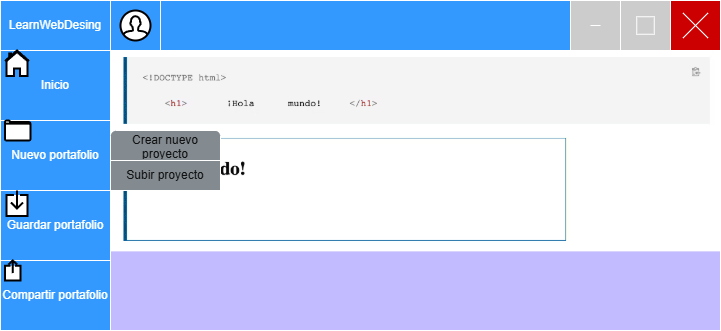

The diagram above was exported from draw.io. Its source (the exported page's mxGraphModel, read from the mxfile embedded in the PNG):
<mxGraphModel dx="1042" dy="574" grid="1" gridSize="10" guides="1" tooltips="1" connect="1" arrows="1" fold="1" page="1" pageScale="1" pageWidth="827" pageHeight="1169" math="0" shadow="0">
  <root>
    <mxCell id="0" />
    <mxCell id="1" parent="0" />
    <mxCell id="_J75SileCBKUyFFcmqpw-36" value="" style="rounded=0;whiteSpace=wrap;html=1;fillColor=light-dark(#FFFFFF,#C2BBFF);" parent="1" vertex="1">
      <mxGeometry x="40" y="40" width="720" height="330" as="geometry" />
    </mxCell>
    <mxCell id="_J75SileCBKUyFFcmqpw-89" value="" style="shape=image;verticalLabelPosition=bottom;labelBackgroundColor=default;verticalAlign=top;aspect=fixed;imageAspect=0;image=data:image/avif,(base64 omitted: 11944 chars);" parent="1" vertex="1">
      <mxGeometry x="150" y="90" width="610" height="201.37" as="geometry" />
    </mxCell>
    <mxCell id="_J75SileCBKUyFFcmqpw-55" value="" style="whiteSpace=wrap;html=1;aspect=fixed;" parent="1" vertex="1">
      <mxGeometry x="150" y="40" width="50" height="50" as="geometry" />
    </mxCell>
    <mxCell id="_J75SileCBKUyFFcmqpw-37" value="" style="rounded=0;whiteSpace=wrap;html=1;fillColor=light-dark(#FFFFFF,#3399FF);" parent="1" vertex="1">
      <mxGeometry x="40" y="40" width="720" height="50" as="geometry" />
    </mxCell>
    <mxCell id="_J75SileCBKUyFFcmqpw-45" value="" style="whiteSpace=wrap;html=1;aspect=fixed;fillColor=light-dark(#FFFFFF,#CC0000);" parent="1" vertex="1">
      <mxGeometry x="710" y="40" width="50" height="50" as="geometry" />
    </mxCell>
    <mxCell id="_J75SileCBKUyFFcmqpw-49" value="" style="shape=mxgraph.sysml.x;" parent="1" vertex="1">
      <mxGeometry x="722.5" y="52.5" width="25" height="25" as="geometry" />
    </mxCell>
    <mxCell id="_J75SileCBKUyFFcmqpw-50" value="" style="whiteSpace=wrap;html=1;aspect=fixed;fillColor=light-dark(#FFFFFF,#CCCCCC);" parent="1" vertex="1">
      <mxGeometry x="660" y="40" width="50" height="50" as="geometry" />
    </mxCell>
    <mxCell id="_J75SileCBKUyFFcmqpw-51" value="" style="whiteSpace=wrap;html=1;aspect=fixed;fillColor=light-dark(#FFFFFF,#CCCCCC);" parent="1" vertex="1">
      <mxGeometry x="610" y="40" width="50" height="50" as="geometry" />
    </mxCell>
    <mxCell id="_J75SileCBKUyFFcmqpw-52" value="" style="whiteSpace=wrap;html=1;aspect=fixed;fillColor=light-dark(#FFFFFF,#CCCCCC);" parent="1" vertex="1">
      <mxGeometry x="676.25" y="56.25" width="17.5" height="17.5" as="geometry" />
    </mxCell>
    <mxCell id="_J75SileCBKUyFFcmqpw-53" value="" style="endArrow=none;html=1;rounded=0;" parent="1" edge="1">
      <mxGeometry width="50" height="50" relative="1" as="geometry">
        <mxPoint x="640" y="65" as="sourcePoint" />
        <mxPoint x="630" y="65" as="targetPoint" />
      </mxGeometry>
    </mxCell>
    <mxCell id="_J75SileCBKUyFFcmqpw-54" value="LearnWebDesing" style="rounded=0;whiteSpace=wrap;html=1;fillColor=light-dark(#FFFFFF,#3399FF);" parent="1" vertex="1">
      <mxGeometry x="40" y="40" width="110" height="50" as="geometry" />
    </mxCell>
    <mxCell id="_J75SileCBKUyFFcmqpw-57" value="" style="rounded=0;whiteSpace=wrap;html=1;fillColor=light-dark(#FFFFFF,#3399FF);" parent="1" vertex="1">
      <mxGeometry x="150" y="40" width="50" height="50" as="geometry" />
    </mxCell>
    <mxCell id="_J75SileCBKUyFFcmqpw-59" value="" style="html=1;verticalLabelPosition=bottom;align=center;labelBackgroundColor=#ffffff;verticalAlign=top;strokeWidth=2;strokeColor=light-dark(#0080F0,#000000);shadow=0;dashed=0;shape=mxgraph.ios7.icons.user;fillColor=light-dark(#FFFFFF,#FFFFFF);" parent="1" vertex="1">
      <mxGeometry x="160" y="50" width="30" height="30" as="geometry" />
    </mxCell>
    <mxCell id="_J75SileCBKUyFFcmqpw-60" value="" style="html=1;verticalLabelPosition=bottom;align=center;labelBackgroundColor=#ffffff;verticalAlign=top;strokeWidth=2;strokeColor=#0080F0;shadow=0;dashed=0;shape=mxgraph.ios7.icons.home;" parent="1" vertex="1">
      <mxGeometry x="83" y="110" width="24" height="25.5" as="geometry" />
    </mxCell>
    <mxCell id="_J75SileCBKUyFFcmqpw-61" value="Inicio" style="rounded=0;whiteSpace=wrap;html=1;fillColor=light-dark(#FFFFFF,#3399FF);" parent="1" vertex="1">
      <mxGeometry x="40" y="90" width="110" height="70" as="geometry" />
    </mxCell>
    <mxCell id="_J75SileCBKUyFFcmqpw-62" value="Nuevo portafolio" style="rounded=0;whiteSpace=wrap;html=1;fillColor=light-dark(#FFFFFF,#3399FF);" parent="1" vertex="1">
      <mxGeometry x="40" y="160" width="110" height="70" as="geometry" />
    </mxCell>
    <mxCell id="_J75SileCBKUyFFcmqpw-64" value="Guardar portafolio" style="rounded=0;whiteSpace=wrap;html=1;fillColor=light-dark(#FFFFFF,#3399FF);" parent="1" vertex="1">
      <mxGeometry x="40" y="230" width="110" height="70" as="geometry" />
    </mxCell>
    <mxCell id="_J75SileCBKUyFFcmqpw-66" value="" style="html=1;verticalLabelPosition=bottom;align=center;labelBackgroundColor=#ffffff;verticalAlign=top;strokeWidth=2;strokeColor=light-dark(#FFFFFF,#000000);shadow=0;dashed=0;shape=mxgraph.ios7.icons.home;fillColor=light-dark(#FFFFFF,#FFFFFF);" parent="1" vertex="1">
      <mxGeometry x="44.5" y="90" width="24" height="25.5" as="geometry" />
    </mxCell>
    <mxCell id="_J75SileCBKUyFFcmqpw-68" value="" style="html=1;verticalLabelPosition=bottom;align=center;labelBackgroundColor=#ffffff;verticalAlign=top;strokeWidth=2;strokeColor=light-dark(#0080F0,#000000);shadow=0;dashed=0;shape=mxgraph.ios7.icons.folder;fillColor=light-dark(#FFFFFF,#FFFFFF);" parent="1" vertex="1">
      <mxGeometry x="44.5" y="160" width="25.5" height="20" as="geometry" />
    </mxCell>
    <mxCell id="_J75SileCBKUyFFcmqpw-69" value="Compartir portafolio" style="rounded=0;whiteSpace=wrap;html=1;fillColor=light-dark(#FFFFFF,#3399FF);" parent="1" vertex="1">
      <mxGeometry x="40" y="300" width="110" height="70" as="geometry" />
    </mxCell>
    <mxCell id="_J75SileCBKUyFFcmqpw-70" value="" style="html=1;verticalLabelPosition=bottom;align=center;labelBackgroundColor=#ffffff;verticalAlign=top;strokeWidth=2;strokeColor=light-dark(#0080F0,#000000);shadow=0;dashed=0;shape=mxgraph.ios7.icons.share;fillColor=light-dark(#FFFFFF,#FFFFFF);" parent="1" vertex="1">
      <mxGeometry x="44.5" y="300" width="15.5" height="20" as="geometry" />
    </mxCell>
    <mxCell id="_J75SileCBKUyFFcmqpw-73" value="" style="html=1;verticalLabelPosition=bottom;align=center;labelBackgroundColor=#ffffff;verticalAlign=top;strokeWidth=2;strokeColor=light-dark(#0080F0,#000000);shadow=0;dashed=0;shape=mxgraph.ios7.icons.down;fillColor=light-dark(#FFFFFF,#FFFFFF);" parent="1" vertex="1">
      <mxGeometry x="46" y="230" width="21" height="25.5" as="geometry" />
    </mxCell>
    <mxCell id="_J75SileCBKUyFFcmqpw-81" value="" style="swimlane;shape=mxgraph.bootstrap.anchor;strokeColor=light-dark(#000000,#FFFFFF);fillColor=#6C767D;fontColor=#ffffff;fontStyle=0;childLayout=stackLayout;horizontal=1;startSize=0;horizontalStack=0;resizeParent=1;resizeParentMax=0;resizeLast=0;collapsible=0;marginBottom=0;whiteSpace=wrap;html=1;" parent="1" vertex="1">
      <mxGeometry x="150" y="170" width="110" height="60" as="geometry" />
    </mxCell>
    <mxCell id="_J75SileCBKUyFFcmqpw-82" value="Crear nuevo proyecto" style="text;strokeColor=inherit;align=center;verticalAlign=middle;spacingLeft=10;spacingRight=10;overflow=hidden;points=[[0,0.5],[1,0.5]];portConstraint=eastwest;rotatable=0;whiteSpace=wrap;html=1;shape=mxgraph.bootstrap.topButton;rSize=5;fillColor=inherit;fontColor=inherit;" parent="_J75SileCBKUyFFcmqpw-81" vertex="1">
      <mxGeometry width="110" height="30" as="geometry" />
    </mxCell>
    <mxCell id="_J75SileCBKUyFFcmqpw-83" value="Subir proyecto" style="text;strokeColor=inherit;align=center;verticalAlign=middle;spacingLeft=10;spacingRight=10;overflow=hidden;points=[[0,0.5],[1,0.5]];portConstraint=eastwest;rotatable=0;whiteSpace=wrap;html=1;rSize=5;fillColor=inherit;fontColor=inherit;" parent="_J75SileCBKUyFFcmqpw-81" vertex="1">
      <mxGeometry y="30" width="110" height="30" as="geometry" />
    </mxCell>
  </root>
</mxGraphModel>